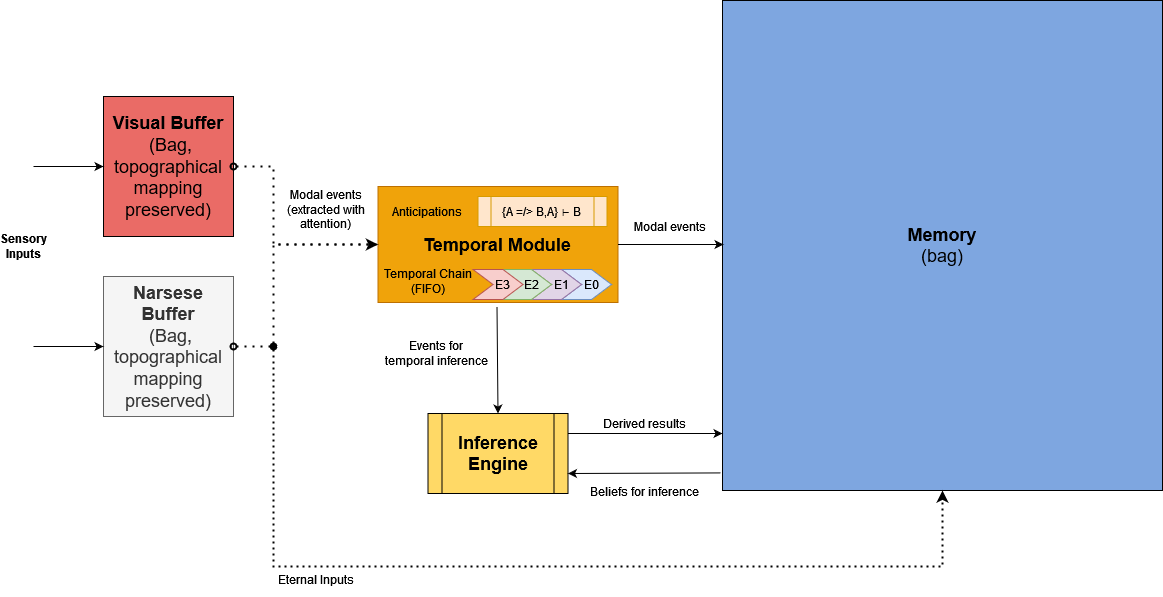

The diagram above was exported from draw.io. Its source (the exported page's mxGraphModel, read from the mxfile embedded in the PNG):
<mxGraphModel dx="1202" dy="1681" grid="1" gridSize="10" guides="1" tooltips="1" connect="1" arrows="1" fold="1" page="1" pageScale="1" pageWidth="850" pageHeight="1100" math="0" shadow="0">
  <root>
    <mxCell id="0" />
    <mxCell id="1" parent="0" />
    <mxCell id="R_4Eterm35RvbNCIREgg-1" value="&lt;div&gt;&lt;font style=&quot;font-size: 18px&quot;&gt;&lt;b&gt;Memory&lt;/b&gt;&lt;br&gt;&lt;/font&gt;&lt;/div&gt;&lt;div&gt;&lt;font style=&quot;font-size: 18px&quot;&gt;(bag)&lt;/font&gt;&lt;/div&gt;" style="rounded=0;whiteSpace=wrap;html=1;fillColor=#7EA6E0;" parent="1" vertex="1">
      <mxGeometry x="729" y="-46" width="440" height="490" as="geometry" />
    </mxCell>
    <mxCell id="R_4Eterm35RvbNCIREgg-2" value="&lt;div&gt;&lt;font style=&quot;font-size: 18px&quot;&gt;&lt;b&gt;&lt;font style=&quot;font-size: 18px&quot;&gt;Visual &lt;/font&gt;Buffer&lt;/b&gt;&lt;/font&gt;&lt;/div&gt;&lt;font style=&quot;font-size: 18px&quot;&gt;&amp;nbsp;(Bag, topographical mapping preserved)&lt;/font&gt;" style="rounded=0;whiteSpace=wrap;html=1;fillColor=#EA6B66;" parent="1" vertex="1">
      <mxGeometry x="110" y="50" width="130" height="140" as="geometry" />
    </mxCell>
    <mxCell id="R_4Eterm35RvbNCIREgg-21" value="&lt;div&gt;&lt;font style=&quot;font-size: 18px&quot;&gt;&lt;b&gt;Inference&lt;/b&gt;&lt;/font&gt;&lt;/div&gt;&lt;div&gt;&lt;font style=&quot;font-size: 18px&quot;&gt;&lt;b&gt;Engine&lt;br&gt;&lt;/b&gt;&lt;/font&gt;&lt;/div&gt;" style="shape=process;whiteSpace=wrap;html=1;backgroundOutline=1;fillColor=#FFD966;" parent="1" vertex="1">
      <mxGeometry x="434.5" y="367" width="140" height="80" as="geometry" />
    </mxCell>
    <mxCell id="R_4Eterm35RvbNCIREgg-29" value="&lt;div&gt;&lt;b&gt;Sensory&lt;br&gt;&lt;/b&gt;&lt;/div&gt;&lt;div&gt;&lt;b&gt;Inputs&lt;/b&gt;&lt;/div&gt;" style="text;html=1;strokeColor=none;fillColor=none;align=center;verticalAlign=middle;whiteSpace=wrap;rounded=0;" parent="1" vertex="1">
      <mxGeometry x="10" y="190" width="40" height="20" as="geometry" />
    </mxCell>
    <mxCell id="DKoCKSlDutBa5xAcpliF-1" value="&lt;div&gt;&lt;font style=&quot;font-size: 18px&quot;&gt;&lt;b&gt;&lt;br&gt;&lt;/b&gt;&lt;/font&gt;&lt;/div&gt;&lt;div&gt;&lt;font style=&quot;font-size: 18px&quot;&gt;&lt;b&gt;Temporal Module &lt;br&gt;&lt;/b&gt;&lt;/font&gt;&lt;/div&gt;&lt;div&gt;&lt;font style=&quot;font-size: 18px&quot;&gt;&lt;b&gt;&lt;br&gt;&lt;/b&gt;&lt;/font&gt;&lt;/div&gt;" style="rounded=0;whiteSpace=wrap;html=1;fillColor=#f0a30a;strokeColor=#BD7000;fontColor=#000000;" parent="1" vertex="1">
      <mxGeometry x="384.5" y="140" width="240" height="116" as="geometry" />
    </mxCell>
    <mxCell id="DKoCKSlDutBa5xAcpliF-6" value="Eternal Inputs" style="text;html=1;strokeColor=none;fillColor=none;align=center;verticalAlign=middle;whiteSpace=wrap;rounded=0;" parent="1" vertex="1">
      <mxGeometry x="260" y="515" width="124.5" height="35" as="geometry" />
    </mxCell>
    <mxCell id="DKoCKSlDutBa5xAcpliF-11" value="" style="endArrow=classic;html=1;entryX=1;entryY=0.75;entryDx=0;entryDy=0;exitX=-0.004;exitY=0.958;exitDx=0;exitDy=0;exitPerimeter=0;" parent="1" target="R_4Eterm35RvbNCIREgg-21" edge="1">
      <mxGeometry width="50" height="50" relative="1" as="geometry">
        <mxPoint x="727.2399999999998" y="426.4200000000001" as="sourcePoint" />
        <mxPoint x="599" y="442" as="targetPoint" />
        <Array as="points" />
      </mxGeometry>
    </mxCell>
    <mxCell id="DKoCKSlDutBa5xAcpliF-12" value="&lt;div&gt;Beliefs for inference&lt;/div&gt;" style="text;html=1;strokeColor=none;fillColor=none;align=center;verticalAlign=middle;whiteSpace=wrap;rounded=0;" parent="1" vertex="1">
      <mxGeometry x="588" y="435" width="126" height="20" as="geometry" />
    </mxCell>
    <mxCell id="DKoCKSlDutBa5xAcpliF-14" value="Derived results" style="text;html=1;strokeColor=none;fillColor=none;align=center;verticalAlign=middle;whiteSpace=wrap;rounded=0;" parent="1" vertex="1">
      <mxGeometry x="581" y="367" width="140" height="20" as="geometry" />
    </mxCell>
    <mxCell id="-0Ligbiexly-EHFLkUVm-1" value="" style="shape=step;perimeter=stepPerimeter;whiteSpace=wrap;html=1;fixedSize=1;fillColor=#dae8fc;strokeColor=#6c8ebf;" parent="1" vertex="1">
      <mxGeometry x="568" y="223" width="50" height="30" as="geometry" />
    </mxCell>
    <mxCell id="-0Ligbiexly-EHFLkUVm-2" value="&lt;div align=&quot;center&quot;&gt;Temporal Chain&lt;br&gt;&lt;/div&gt;&lt;div align=&quot;center&quot;&gt;(FIFO)&lt;/div&gt;" style="text;whiteSpace=wrap;html=1;align=center;" parent="1" vertex="1">
      <mxGeometry x="380" y="214" width="110.5" height="30" as="geometry" />
    </mxCell>
    <mxCell id="-0Ligbiexly-EHFLkUVm-3" value="" style="shape=step;perimeter=stepPerimeter;whiteSpace=wrap;html=1;fixedSize=1;fillColor=#e1d5e7;strokeColor=#9673a6;" parent="1" vertex="1">
      <mxGeometry x="538" y="223" width="50" height="30" as="geometry" />
    </mxCell>
    <mxCell id="-0Ligbiexly-EHFLkUVm-5" value="E0" style="text;html=1;strokeColor=none;fillColor=none;align=center;verticalAlign=middle;whiteSpace=wrap;rounded=0;" parent="1" vertex="1">
      <mxGeometry x="578" y="228" width="40" height="20" as="geometry" />
    </mxCell>
    <mxCell id="-0Ligbiexly-EHFLkUVm-6" value="E1" style="text;html=1;strokeColor=none;fillColor=none;align=center;verticalAlign=middle;whiteSpace=wrap;rounded=0;" parent="1" vertex="1">
      <mxGeometry x="548" y="228" width="40" height="20" as="geometry" />
    </mxCell>
    <mxCell id="-0Ligbiexly-EHFLkUVm-9" value="{A =/&amp;gt; B,A} ⊢ B" style="shape=process;whiteSpace=wrap;html=1;backgroundOutline=1;fillColor=#ffe6cc;strokeColor=#d79b00;" parent="1" vertex="1">
      <mxGeometry x="484.5" y="150" width="129" height="30" as="geometry" />
    </mxCell>
    <mxCell id="9c5ZQvSkMEcayU1HtNYX-3" value="" style="shape=step;perimeter=stepPerimeter;whiteSpace=wrap;html=1;fixedSize=1;fillColor=#d5e8d4;strokeColor=#82b366;" parent="1" vertex="1">
      <mxGeometry x="508" y="223" width="50" height="30" as="geometry" />
    </mxCell>
    <mxCell id="9c5ZQvSkMEcayU1HtNYX-4" value="E2" style="text;html=1;strokeColor=none;fillColor=none;align=center;verticalAlign=middle;whiteSpace=wrap;rounded=0;" parent="1" vertex="1">
      <mxGeometry x="518" y="228" width="40" height="20" as="geometry" />
    </mxCell>
    <mxCell id="-0Ligbiexly-EHFLkUVm-4" value="" style="shape=step;perimeter=stepPerimeter;whiteSpace=wrap;html=1;fixedSize=1;fillColor=#f8cecc;strokeColor=#b85450;" parent="1" vertex="1">
      <mxGeometry x="479.5" y="223" width="50" height="30" as="geometry" />
    </mxCell>
    <mxCell id="-0Ligbiexly-EHFLkUVm-7" value="E3" style="text;html=1;strokeColor=none;fillColor=none;align=center;verticalAlign=middle;whiteSpace=wrap;rounded=0;" parent="1" vertex="1">
      <mxGeometry x="489.5" y="228" width="40" height="20" as="geometry" />
    </mxCell>
    <mxCell id="WAzwBj5y3Cg8LW_iz_G--4" value="Anticipations" style="text;html=1;strokeColor=none;fillColor=none;align=center;verticalAlign=middle;whiteSpace=wrap;rounded=0;" parent="1" vertex="1">
      <mxGeometry x="414.25" y="140" width="40" height="50" as="geometry" />
    </mxCell>
    <mxCell id="ARqiZFUCUbrlfT9O6b20-2" value="" style="endArrow=classic;html=1;rounded=0;exitX=1;exitY=0.5;exitDx=0;exitDy=0;" edge="1" parent="1" source="DKoCKSlDutBa5xAcpliF-1">
      <mxGeometry width="50" height="50" relative="1" as="geometry">
        <mxPoint x="623.5" y="202" as="sourcePoint" />
        <mxPoint x="730" y="198" as="targetPoint" />
      </mxGeometry>
    </mxCell>
    <mxCell id="ARqiZFUCUbrlfT9O6b20-3" value="&lt;div&gt;&lt;font style=&quot;font-size: 18px&quot;&gt;&lt;b&gt;&lt;font style=&quot;font-size: 18px&quot;&gt;Narsese &lt;/font&gt;Buffer&lt;/b&gt;&lt;/font&gt;&lt;/div&gt;&lt;font style=&quot;font-size: 18px&quot;&gt;&amp;nbsp;(Bag, topographical mapping preserved)&lt;/font&gt;" style="rounded=0;whiteSpace=wrap;html=1;fillColor=#f5f5f5;fontColor=#333333;strokeColor=#666666;" vertex="1" parent="1">
      <mxGeometry x="110" y="230" width="130" height="140" as="geometry" />
    </mxCell>
    <mxCell id="ARqiZFUCUbrlfT9O6b20-4" value="" style="endArrow=classic;html=1;rounded=0;exitX=0.5;exitY=1;exitDx=0;exitDy=0;entryX=0.5;entryY=0;entryDx=0;entryDy=0;" edge="1" parent="1" target="R_4Eterm35RvbNCIREgg-21">
      <mxGeometry width="50" height="50" relative="1" as="geometry">
        <mxPoint x="503.5" y="260" as="sourcePoint" />
        <mxPoint x="179" y="417" as="targetPoint" />
      </mxGeometry>
    </mxCell>
    <mxCell id="ARqiZFUCUbrlfT9O6b20-5" value="" style="endArrow=none;html=1;entryX=1;entryY=0.25;entryDx=0;entryDy=0;endFill=0;startArrow=classic;startFill=1;" edge="1" parent="1" target="R_4Eterm35RvbNCIREgg-21">
      <mxGeometry width="50" height="50" relative="1" as="geometry">
        <mxPoint x="729" y="387" as="sourcePoint" />
        <mxPoint x="584.5" y="437.00000000000045" as="targetPoint" />
        <Array as="points" />
      </mxGeometry>
    </mxCell>
    <mxCell id="ARqiZFUCUbrlfT9O6b20-7" value="&lt;div&gt;Events for &lt;br&gt;&lt;/div&gt;&lt;div&gt;temporal inference&lt;/div&gt;" style="text;html=1;strokeColor=none;fillColor=none;align=center;verticalAlign=middle;whiteSpace=wrap;rounded=0;" vertex="1" parent="1">
      <mxGeometry x="380" y="297" width="126" height="20" as="geometry" />
    </mxCell>
    <mxCell id="ARqiZFUCUbrlfT9O6b20-9" value="" style="endArrow=classic;html=1;rounded=0;entryX=0;entryY=0.5;entryDx=0;entryDy=0;" edge="1" parent="1" target="R_4Eterm35RvbNCIREgg-2">
      <mxGeometry width="50" height="50" relative="1" as="geometry">
        <mxPoint x="40" y="120" as="sourcePoint" />
        <mxPoint x="650" y="190" as="targetPoint" />
      </mxGeometry>
    </mxCell>
    <mxCell id="ARqiZFUCUbrlfT9O6b20-10" value="" style="endArrow=classic;html=1;rounded=0;entryX=0;entryY=0.5;entryDx=0;entryDy=0;" edge="1" parent="1" target="ARqiZFUCUbrlfT9O6b20-3">
      <mxGeometry width="50" height="50" relative="1" as="geometry">
        <mxPoint x="40" y="300" as="sourcePoint" />
        <mxPoint x="650" y="190" as="targetPoint" />
      </mxGeometry>
    </mxCell>
    <mxCell id="ARqiZFUCUbrlfT9O6b20-13" value="" style="endArrow=none;dashed=1;html=1;dashPattern=1 3;strokeWidth=2;rounded=0;exitX=1;exitY=0.5;exitDx=0;exitDy=0;entryX=0;entryY=0.5;entryDx=0;entryDy=0;startArrow=oval;startFill=0;" edge="1" parent="1" source="ARqiZFUCUbrlfT9O6b20-3" target="DKoCKSlDutBa5xAcpliF-1">
      <mxGeometry width="50" height="50" relative="1" as="geometry">
        <mxPoint x="600" y="240" as="sourcePoint" />
        <mxPoint x="380" y="200" as="targetPoint" />
        <Array as="points">
          <mxPoint x="280" y="300" />
          <mxPoint x="280" y="198" />
        </Array>
      </mxGeometry>
    </mxCell>
    <mxCell id="ARqiZFUCUbrlfT9O6b20-15" value="" style="endArrow=classic;dashed=1;html=1;dashPattern=1 3;strokeWidth=2;rounded=0;exitX=1;exitY=0.5;exitDx=0;exitDy=0;entryX=0;entryY=0.5;entryDx=0;entryDy=0;startArrow=oval;startFill=0;endFill=1;" edge="1" parent="1" source="R_4Eterm35RvbNCIREgg-2" target="DKoCKSlDutBa5xAcpliF-1">
      <mxGeometry width="50" height="50" relative="1" as="geometry">
        <mxPoint x="250" y="310" as="sourcePoint" />
        <mxPoint x="394.5" y="208" as="targetPoint" />
        <Array as="points">
          <mxPoint x="280" y="120" />
          <mxPoint x="280" y="198" />
        </Array>
      </mxGeometry>
    </mxCell>
    <mxCell id="ARqiZFUCUbrlfT9O6b20-16" value="" style="endArrow=classic;html=1;rounded=0;entryX=0.5;entryY=1;entryDx=0;entryDy=0;dashed=1;dashPattern=1 2;strokeWidth=2;startArrow=oval;startFill=1;" edge="1" parent="1" target="R_4Eterm35RvbNCIREgg-1">
      <mxGeometry width="50" height="50" relative="1" as="geometry">
        <mxPoint x="280" y="300" as="sourcePoint" />
        <mxPoint x="280" y="540" as="targetPoint" />
        <Array as="points">
          <mxPoint x="280" y="520" />
          <mxPoint x="949" y="520" />
        </Array>
      </mxGeometry>
    </mxCell>
    <mxCell id="ARqiZFUCUbrlfT9O6b20-17" value="Modal events (extracted with attention)" style="text;html=1;strokeColor=none;fillColor=none;align=center;verticalAlign=middle;whiteSpace=wrap;rounded=0;" vertex="1" parent="1">
      <mxGeometry x="270" y="145" width="124.5" height="35" as="geometry" />
    </mxCell>
    <mxCell id="ARqiZFUCUbrlfT9O6b20-19" value="Modal events" style="text;html=1;strokeColor=none;fillColor=none;align=center;verticalAlign=middle;whiteSpace=wrap;rounded=0;" vertex="1" parent="1">
      <mxGeometry x="613.5" y="170" width="126" height="20" as="geometry" />
    </mxCell>
  </root>
</mxGraphModel>